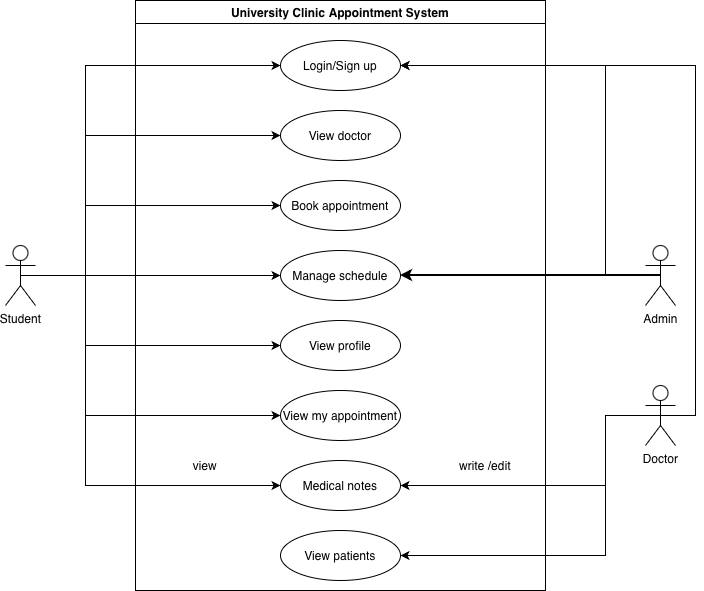

The diagram above was exported from draw.io. Its source (the exported page's mxGraphModel, read from the mxfile embedded in the PNG):
<mxGraphModel dx="976" dy="672" grid="1" gridSize="10" guides="1" tooltips="1" connect="1" arrows="1" fold="1" page="1" pageScale="1" pageWidth="850" pageHeight="1100" math="0" shadow="0">
  <root>
    <mxCell id="0" />
    <mxCell id="1" parent="0" />
    <mxCell id="pyqqb1RmIbQX5P42edDr-25" edge="1" parent="1" source="pyqqb1RmIbQX5P42edDr-2" style="edgeStyle=orthogonalEdgeStyle;rounded=0;orthogonalLoop=1;jettySize=auto;html=1;exitX=0.5;exitY=0.5;exitDx=0;exitDy=0;exitPerimeter=0;entryX=0;entryY=0.5;entryDx=0;entryDy=0;endArrow=none;endFill=0;">
      <mxGeometry relative="1" as="geometry">
        <mxPoint x="220" y="275" as="targetPoint" />
      </mxGeometry>
    </mxCell>
    <mxCell id="pyqqb1RmIbQX5P42edDr-27" edge="1" parent="1" source="pyqqb1RmIbQX5P42edDr-2" style="edgeStyle=orthogonalEdgeStyle;rounded=0;orthogonalLoop=1;jettySize=auto;html=1;exitX=0.5;exitY=0.5;exitDx=0;exitDy=0;exitPerimeter=0;entryX=0;entryY=0.5;entryDx=0;entryDy=0;" target="pyqqb1RmIbQX5P42edDr-14">
      <mxGeometry relative="1" as="geometry">
        <Array as="points">
          <mxPoint x="170" y="275" />
          <mxPoint x="170" y="65" />
        </Array>
      </mxGeometry>
    </mxCell>
    <mxCell id="pyqqb1RmIbQX5P42edDr-33" edge="1" parent="1" source="pyqqb1RmIbQX5P42edDr-2" style="edgeStyle=orthogonalEdgeStyle;rounded=0;orthogonalLoop=1;jettySize=auto;html=1;exitX=0.5;exitY=0.5;exitDx=0;exitDy=0;exitPerimeter=0;entryX=0;entryY=0.5;entryDx=0;entryDy=0;endArrow=none;endFill=0;">
      <mxGeometry relative="1" as="geometry">
        <mxPoint x="220" y="345" as="targetPoint" />
      </mxGeometry>
    </mxCell>
    <mxCell id="pyqqb1RmIbQX5P42edDr-34" edge="1" parent="1" source="pyqqb1RmIbQX5P42edDr-2" style="edgeStyle=orthogonalEdgeStyle;rounded=0;orthogonalLoop=1;jettySize=auto;html=1;exitX=0.5;exitY=0.5;exitDx=0;exitDy=0;exitPerimeter=0;entryX=0;entryY=0.5;entryDx=0;entryDy=0;endArrow=none;endFill=0;">
      <mxGeometry relative="1" as="geometry">
        <Array as="points">
          <mxPoint x="220" y="275" />
        </Array>
        <mxPoint x="220" y="415" as="targetPoint" />
      </mxGeometry>
    </mxCell>
    <mxCell id="aPDbX3hbg8fbHVl_iCzq-2" edge="1" parent="1" source="pyqqb1RmIbQX5P42edDr-2" style="edgeStyle=orthogonalEdgeStyle;rounded=0;orthogonalLoop=1;jettySize=auto;html=1;exitX=0.5;exitY=0.5;exitDx=0;exitDy=0;exitPerimeter=0;entryX=0;entryY=0.5;entryDx=0;entryDy=0;" target="pyqqb1RmIbQX5P42edDr-20">
      <mxGeometry relative="1" as="geometry">
        <Array as="points">
          <mxPoint x="170" y="275" />
          <mxPoint x="170" y="415" />
        </Array>
      </mxGeometry>
    </mxCell>
    <mxCell id="aPDbX3hbg8fbHVl_iCzq-12" edge="1" parent="1" source="pyqqb1RmIbQX5P42edDr-2" style="edgeStyle=orthogonalEdgeStyle;rounded=0;orthogonalLoop=1;jettySize=auto;html=1;exitX=0.5;exitY=0.5;exitDx=0;exitDy=0;exitPerimeter=0;entryX=0;entryY=0.5;entryDx=0;entryDy=0;" target="aPDbX3hbg8fbHVl_iCzq-7">
      <mxGeometry relative="1" as="geometry">
        <Array as="points">
          <mxPoint x="170" y="275" />
          <mxPoint x="170" y="485" />
        </Array>
      </mxGeometry>
    </mxCell>
    <mxCell id="pyqqb1RmIbQX5P42edDr-2" parent="1" style="shape=umlActor;html=1;verticalLabelPosition=bottom;verticalAlign=top;align=center;" value="Student" vertex="1">
      <mxGeometry height="60" width="30" x="90" y="245" as="geometry" />
    </mxCell>
    <mxCell id="pyqqb1RmIbQX5P42edDr-7" parent="1" style="swimlane;whiteSpace=wrap;html=1;" value="University Clinic Appointment System" vertex="1">
      <mxGeometry height="590" width="410" x="220" as="geometry" />
    </mxCell>
    <mxCell id="pyqqb1RmIbQX5P42edDr-14" parent="pyqqb1RmIbQX5P42edDr-7" style="ellipse;whiteSpace=wrap;html=1;" value="Login/Sign up" vertex="1">
      <mxGeometry height="50" width="120" x="145" y="40" as="geometry" />
    </mxCell>
    <mxCell id="pyqqb1RmIbQX5P42edDr-15" parent="pyqqb1RmIbQX5P42edDr-7" style="ellipse;whiteSpace=wrap;html=1;" value="View doctor" vertex="1">
      <mxGeometry height="50" width="120" x="145" y="110" as="geometry" />
    </mxCell>
    <mxCell id="pyqqb1RmIbQX5P42edDr-16" parent="pyqqb1RmIbQX5P42edDr-7" style="ellipse;whiteSpace=wrap;html=1;" value="Book appointment" vertex="1">
      <mxGeometry height="50" width="120" x="145" y="180" as="geometry" />
    </mxCell>
    <mxCell id="pyqqb1RmIbQX5P42edDr-17" parent="pyqqb1RmIbQX5P42edDr-7" style="ellipse;whiteSpace=wrap;html=1;" value="Manage schedule" vertex="1">
      <mxGeometry height="50" width="120" x="145" y="250" as="geometry" />
    </mxCell>
    <mxCell id="pyqqb1RmIbQX5P42edDr-19" parent="pyqqb1RmIbQX5P42edDr-7" style="ellipse;whiteSpace=wrap;html=1;" value="View profile" vertex="1">
      <mxGeometry height="50" width="120" x="145" y="320" as="geometry" />
    </mxCell>
    <mxCell id="pyqqb1RmIbQX5P42edDr-29" edge="1" parent="pyqqb1RmIbQX5P42edDr-7" source="pyqqb1RmIbQX5P42edDr-2" style="edgeStyle=orthogonalEdgeStyle;rounded=0;orthogonalLoop=1;jettySize=auto;html=1;exitX=0.5;exitY=0.5;exitDx=0;exitDy=0;entryX=0;entryY=0.5;entryDx=0;entryDy=0;exitPerimeter=0;">
      <mxGeometry relative="1" as="geometry">
        <Array as="points">
          <mxPoint x="-50" y="275" />
          <mxPoint x="-50" y="345" />
        </Array>
        <mxPoint x="60" y="345" as="sourcePoint" />
        <mxPoint x="145" y="345" as="targetPoint" />
      </mxGeometry>
    </mxCell>
    <mxCell id="pyqqb1RmIbQX5P42edDr-20" parent="pyqqb1RmIbQX5P42edDr-7" style="ellipse;whiteSpace=wrap;html=1;" value="View my appointment" vertex="1">
      <mxGeometry height="50" width="120" x="145" y="390" as="geometry" />
    </mxCell>
    <mxCell id="aPDbX3hbg8fbHVl_iCzq-7" parent="pyqqb1RmIbQX5P42edDr-7" style="ellipse;whiteSpace=wrap;html=1;" value="Medical notes" vertex="1">
      <mxGeometry height="50" width="120" x="145" y="460" as="geometry" />
    </mxCell>
    <mxCell id="aPDbX3hbg8fbHVl_iCzq-13" parent="pyqqb1RmIbQX5P42edDr-7" style="text;html=1;whiteSpace=wrap;strokeColor=none;fillColor=none;align=center;verticalAlign=middle;rounded=0;" value="view" vertex="1">
      <mxGeometry height="30" width="60" x="40" y="450" as="geometry" />
    </mxCell>
    <mxCell id="aPDbX3hbg8fbHVl_iCzq-15" parent="pyqqb1RmIbQX5P42edDr-7" style="text;html=1;whiteSpace=wrap;strokeColor=none;fillColor=none;align=center;verticalAlign=middle;rounded=0;" value="write /edit" vertex="1">
      <mxGeometry height="30" width="60" x="320" y="450" as="geometry" />
    </mxCell>
    <mxCell id="bwovZdHdddSh1Iw1q15z-1" parent="pyqqb1RmIbQX5P42edDr-7" style="ellipse;whiteSpace=wrap;html=1;" value="View patients" vertex="1">
      <mxGeometry height="50" width="120" x="145" y="530" as="geometry" />
    </mxCell>
    <mxCell id="pyqqb1RmIbQX5P42edDr-41" edge="1" parent="1" source="pyqqb1RmIbQX5P42edDr-8" style="edgeStyle=orthogonalEdgeStyle;rounded=0;orthogonalLoop=1;jettySize=auto;html=1;exitX=0.5;exitY=0.5;exitDx=0;exitDy=0;exitPerimeter=0;entryX=1;entryY=0.5;entryDx=0;entryDy=0;" target="pyqqb1RmIbQX5P42edDr-14">
      <mxGeometry relative="1" as="geometry">
        <Array as="points">
          <mxPoint x="690" y="275" />
          <mxPoint x="690" y="65" />
        </Array>
      </mxGeometry>
    </mxCell>
    <mxCell id="pyqqb1RmIbQX5P42edDr-8" parent="1" style="shape=umlActor;html=1;verticalLabelPosition=bottom;verticalAlign=top;align=center;" value="Admin" vertex="1">
      <mxGeometry height="60" width="30" x="730" y="245" as="geometry" />
    </mxCell>
    <mxCell id="pyqqb1RmIbQX5P42edDr-36" edge="1" parent="1" source="pyqqb1RmIbQX5P42edDr-2" style="edgeStyle=orthogonalEdgeStyle;rounded=0;orthogonalLoop=1;jettySize=auto;html=1;exitX=0.5;exitY=0.5;exitDx=0;exitDy=0;entryX=0;entryY=0.5;entryDx=0;entryDy=0;exitPerimeter=0;" target="pyqqb1RmIbQX5P42edDr-16">
      <mxGeometry relative="1" as="geometry">
        <Array as="points">
          <mxPoint x="170" y="275" />
          <mxPoint x="170" y="205" />
        </Array>
        <mxPoint x="280" y="205" as="sourcePoint" />
      </mxGeometry>
    </mxCell>
    <mxCell id="pyqqb1RmIbQX5P42edDr-39" edge="1" parent="1" source="pyqqb1RmIbQX5P42edDr-2" style="edgeStyle=orthogonalEdgeStyle;rounded=0;orthogonalLoop=1;jettySize=auto;html=1;exitX=0.5;exitY=0.5;exitDx=0;exitDy=0;entryX=0;entryY=0.5;entryDx=0;entryDy=0;exitPerimeter=0;" target="pyqqb1RmIbQX5P42edDr-15">
      <mxGeometry relative="1" as="geometry">
        <Array as="points">
          <mxPoint x="170" y="275" />
          <mxPoint x="170" y="135" />
        </Array>
        <mxPoint x="280" y="135" as="sourcePoint" />
      </mxGeometry>
    </mxCell>
    <mxCell id="pyqqb1RmIbQX5P42edDr-26" edge="1" parent="1" source="pyqqb1RmIbQX5P42edDr-2" style="edgeStyle=orthogonalEdgeStyle;rounded=0;orthogonalLoop=1;jettySize=auto;html=1;exitX=0.5;exitY=0.5;exitDx=0;exitDy=0;entryX=0;entryY=0.5;entryDx=0;entryDy=0;exitPerimeter=0;" target="pyqqb1RmIbQX5P42edDr-17">
      <mxGeometry relative="1" as="geometry">
        <mxPoint x="280" y="275" as="sourcePoint" />
      </mxGeometry>
    </mxCell>
    <mxCell id="aPDbX3hbg8fbHVl_iCzq-3" edge="1" parent="1" source="pyqqb1RmIbQX5P42edDr-17" style="endArrow=none;html=1;strokeWidth=2;rounded=0;entryX=0.5;entryY=0.5;entryDx=0;entryDy=0;entryPerimeter=0;exitX=1;exitY=0.5;exitDx=0;exitDy=0;endFill=0;startArrow=classic;startFill=1;" target="pyqqb1RmIbQX5P42edDr-8" value="">
      <mxGeometry height="50" relative="1" width="50" as="geometry">
        <mxPoint x="640" y="380" as="sourcePoint" />
        <mxPoint x="690" y="330" as="targetPoint" />
      </mxGeometry>
    </mxCell>
    <mxCell id="aPDbX3hbg8fbHVl_iCzq-9" edge="1" parent="1" source="aPDbX3hbg8fbHVl_iCzq-6" style="edgeStyle=orthogonalEdgeStyle;rounded=0;orthogonalLoop=1;jettySize=auto;html=1;exitX=0.5;exitY=0.5;exitDx=0;exitDy=0;exitPerimeter=0;entryX=1;entryY=0.5;entryDx=0;entryDy=0;" target="aPDbX3hbg8fbHVl_iCzq-7">
      <mxGeometry relative="1" as="geometry">
        <Array as="points">
          <mxPoint x="690" y="415" />
          <mxPoint x="690" y="485" />
        </Array>
      </mxGeometry>
    </mxCell>
    <mxCell id="bwovZdHdddSh1Iw1q15z-2" edge="1" parent="1" source="aPDbX3hbg8fbHVl_iCzq-6" style="edgeStyle=orthogonalEdgeStyle;rounded=0;orthogonalLoop=1;jettySize=auto;html=1;exitX=0.5;exitY=0.5;exitDx=0;exitDy=0;exitPerimeter=0;entryX=1;entryY=0.5;entryDx=0;entryDy=0;" target="bwovZdHdddSh1Iw1q15z-1">
      <mxGeometry relative="1" as="geometry">
        <Array as="points">
          <mxPoint x="690" y="415" />
          <mxPoint x="690" y="555" />
        </Array>
      </mxGeometry>
    </mxCell>
    <mxCell id="bwovZdHdddSh1Iw1q15z-5" edge="1" parent="1" source="aPDbX3hbg8fbHVl_iCzq-6" style="edgeStyle=orthogonalEdgeStyle;rounded=0;orthogonalLoop=1;jettySize=auto;html=1;exitX=0.5;exitY=0.5;exitDx=0;exitDy=0;exitPerimeter=0;entryX=1;entryY=0.5;entryDx=0;entryDy=0;" target="pyqqb1RmIbQX5P42edDr-14">
      <mxGeometry relative="1" as="geometry">
        <Array as="points">
          <mxPoint x="780" y="415" />
          <mxPoint x="780" y="65" />
        </Array>
      </mxGeometry>
    </mxCell>
    <mxCell id="aPDbX3hbg8fbHVl_iCzq-6" parent="1" style="shape=umlActor;html=1;verticalLabelPosition=bottom;verticalAlign=top;align=center;" value="Doctor" vertex="1">
      <mxGeometry height="60" width="30" x="730" y="385" as="geometry" />
    </mxCell>
  </root>
</mxGraphModel>